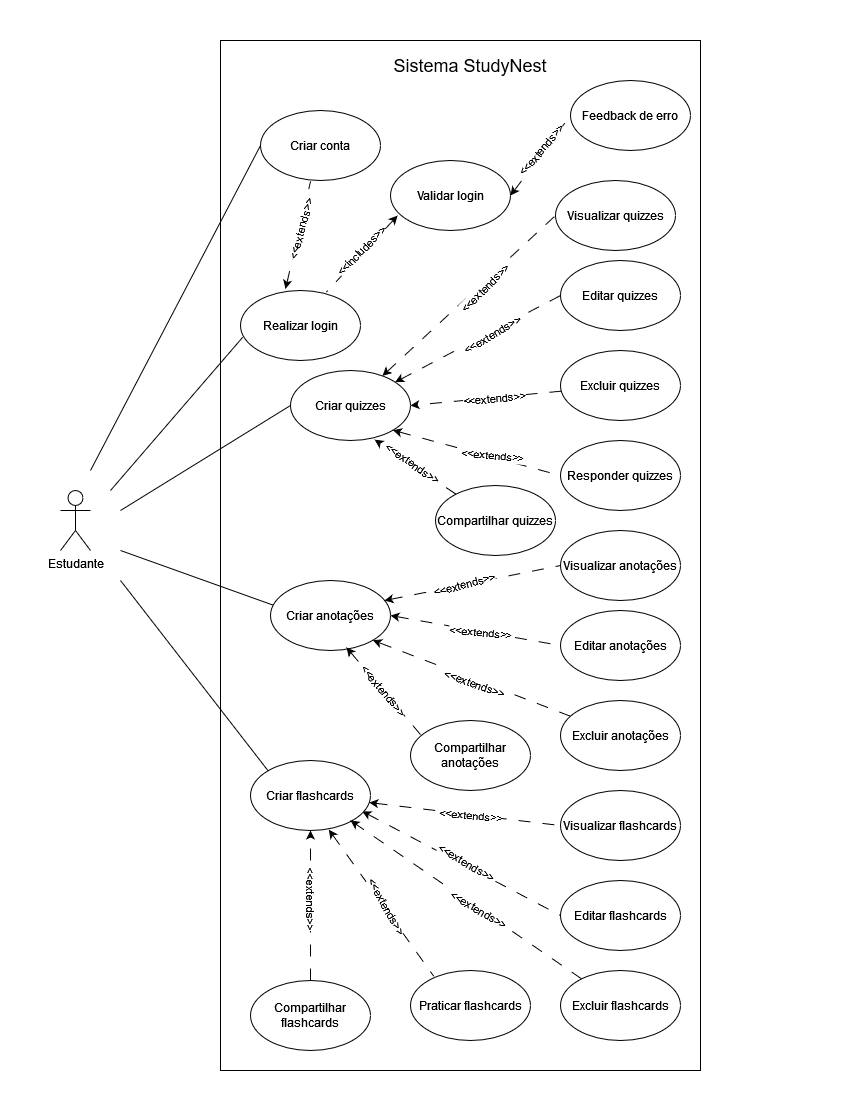

The diagram above was exported from draw.io. Its source (the exported page's mxGraphModel, read from the mxfile embedded in the PNG):
<mxGraphModel dx="2390" dy="1290" grid="1" gridSize="10" guides="1" tooltips="1" connect="1" arrows="1" fold="1" page="1" pageScale="1" pageWidth="850" pageHeight="1100" math="0" shadow="0">
  <root>
    <mxCell id="0" />
    <mxCell id="1" parent="0" />
    <mxCell id="6dQBQjUR7hPwGDx_kMEL-3" value="" style="rounded=0;whiteSpace=wrap;html=1;movable=1;resizable=1;rotatable=1;deletable=1;editable=1;locked=0;connectable=1;" parent="1" vertex="1">
      <mxGeometry x="220" y="40" width="480" height="1030" as="geometry" />
    </mxCell>
    <mxCell id="ujWeWI-c0nInygsQDXiD-13" style="rounded=0;orthogonalLoop=1;jettySize=auto;html=1;entryX=0;entryY=0.5;entryDx=0;entryDy=0;endArrow=none;endFill=0;" parent="1" target="ujWeWI-c0nInygsQDXiD-4" edge="1">
      <mxGeometry relative="1" as="geometry">
        <mxPoint x="90" y="470" as="sourcePoint" />
      </mxGeometry>
    </mxCell>
    <mxCell id="ujWeWI-c0nInygsQDXiD-14" style="rounded=0;orthogonalLoop=1;jettySize=auto;html=1;entryX=0.018;entryY=0.669;entryDx=0;entryDy=0;endArrow=none;endFill=0;entryPerimeter=0;" parent="1" target="ujWeWI-c0nInygsQDXiD-5" edge="1">
      <mxGeometry relative="1" as="geometry">
        <mxPoint x="110" y="490" as="sourcePoint" />
      </mxGeometry>
    </mxCell>
    <mxCell id="ujWeWI-c0nInygsQDXiD-25" style="rounded=0;orthogonalLoop=1;jettySize=auto;html=1;entryX=0;entryY=0.5;entryDx=0;entryDy=0;endArrow=none;endFill=0;" parent="1" target="ujWeWI-c0nInygsQDXiD-16" edge="1">
      <mxGeometry relative="1" as="geometry">
        <mxPoint x="120" y="510" as="sourcePoint" />
      </mxGeometry>
    </mxCell>
    <mxCell id="ujWeWI-c0nInygsQDXiD-26" style="rounded=0;orthogonalLoop=1;jettySize=auto;html=1;entryX=0.048;entryY=0.368;entryDx=0;entryDy=0;endArrow=none;endFill=0;entryPerimeter=0;" parent="1" target="ujWeWI-c0nInygsQDXiD-17" edge="1">
      <mxGeometry relative="1" as="geometry">
        <mxPoint x="120" y="550" as="sourcePoint" />
      </mxGeometry>
    </mxCell>
    <mxCell id="DA3dO3XF5VehGpRev3Lu-41" style="rounded=0;orthogonalLoop=1;jettySize=auto;html=1;entryX=0;entryY=0;entryDx=0;entryDy=0;endArrow=none;endFill=0;" parent="1" target="DA3dO3XF5VehGpRev3Lu-28" edge="1">
      <mxGeometry relative="1" as="geometry">
        <mxPoint x="120" y="580" as="sourcePoint" />
      </mxGeometry>
    </mxCell>
    <mxCell id="ujWeWI-c0nInygsQDXiD-1" value="Estudante" style="shape=umlActor;verticalLabelPosition=bottom;verticalAlign=top;html=1;outlineConnect=0;" parent="1" vertex="1">
      <mxGeometry x="60" y="490" width="30" height="60" as="geometry" />
    </mxCell>
    <mxCell id="ujWeWI-c0nInygsQDXiD-4" value="Criar conta" style="ellipse;whiteSpace=wrap;html=1;" parent="1" vertex="1">
      <mxGeometry x="260" y="110" width="120" height="70" as="geometry" />
    </mxCell>
    <mxCell id="ujWeWI-c0nInygsQDXiD-5" value="Realizar login" style="ellipse;whiteSpace=wrap;html=1;" parent="1" vertex="1">
      <mxGeometry x="240" y="290" width="120" height="70" as="geometry" />
    </mxCell>
    <mxCell id="ujWeWI-c0nInygsQDXiD-21" style="rounded=0;orthogonalLoop=1;jettySize=auto;html=1;entryX=0;entryY=0.5;entryDx=0;entryDy=0;dashed=1;dashPattern=12 12;endArrow=none;endFill=0;startArrow=classic;startFill=1;" parent="1" source="ujWeWI-c0nInygsQDXiD-16" target="6dQBQjUR7hPwGDx_kMEL-15" edge="1">
      <mxGeometry relative="1" as="geometry">
        <mxPoint x="510" y="639.9999999999998" as="targetPoint" />
      </mxGeometry>
    </mxCell>
    <mxCell id="6dQBQjUR7hPwGDx_kMEL-16" value="&amp;lt;&amp;lt;extends&amp;gt;&amp;gt;" style="edgeLabel;html=1;align=center;verticalAlign=middle;resizable=0;points=[];rotation=-45;" parent="ujWeWI-c0nInygsQDXiD-21" connectable="0" vertex="1">
      <mxGeometry x="-0.3606" y="-3" relative="1" as="geometry">
        <mxPoint x="44" y="-39" as="offset" />
      </mxGeometry>
    </mxCell>
    <mxCell id="6dQBQjUR7hPwGDx_kMEL-18" style="rounded=0;orthogonalLoop=1;jettySize=auto;html=1;entryX=0;entryY=0.5;entryDx=0;entryDy=0;dashed=1;dashPattern=12 12;startArrow=classic;startFill=1;endArrow=none;endFill=0;" parent="1" source="ujWeWI-c0nInygsQDXiD-16" target="6dQBQjUR7hPwGDx_kMEL-17" edge="1">
      <mxGeometry relative="1" as="geometry" />
    </mxCell>
    <mxCell id="6dQBQjUR7hPwGDx_kMEL-19" value="&amp;lt;&amp;lt;extends&amp;gt;&amp;gt;" style="edgeLabel;html=1;align=center;verticalAlign=middle;resizable=0;points=[];rotation=-30;" parent="6dQBQjUR7hPwGDx_kMEL-18" connectable="0" vertex="1">
      <mxGeometry x="-0.2788" y="3" relative="1" as="geometry">
        <mxPoint x="39" y="-14" as="offset" />
      </mxGeometry>
    </mxCell>
    <mxCell id="ujWeWI-c0nInygsQDXiD-16" value="Criar quizzes" style="ellipse;whiteSpace=wrap;html=1;" parent="1" vertex="1">
      <mxGeometry x="290" y="370" width="120" height="70" as="geometry" />
    </mxCell>
    <mxCell id="ujWeWI-c0nInygsQDXiD-17" value="Criar anotações" style="ellipse;whiteSpace=wrap;html=1;" parent="1" vertex="1">
      <mxGeometry x="270" y="580" width="120" height="70" as="geometry" />
    </mxCell>
    <mxCell id="6dQBQjUR7hPwGDx_kMEL-8" value="Sistema StudyNest" style="text;html=1;align=center;verticalAlign=middle;whiteSpace=wrap;rounded=0;fontSize=18;" parent="1" vertex="1">
      <mxGeometry x="385" y="50" width="170" height="30" as="geometry" />
    </mxCell>
    <mxCell id="6dQBQjUR7hPwGDx_kMEL-15" value="Visualizar quizzes" style="ellipse;whiteSpace=wrap;html=1;" parent="1" vertex="1">
      <mxGeometry x="555" y="180" width="120" height="70" as="geometry" />
    </mxCell>
    <mxCell id="6dQBQjUR7hPwGDx_kMEL-17" value="Editar quizzes" style="ellipse;whiteSpace=wrap;html=1;" parent="1" vertex="1">
      <mxGeometry x="560" y="260" width="120" height="70" as="geometry" />
    </mxCell>
    <mxCell id="6dQBQjUR7hPwGDx_kMEL-21" value="Responder quizzes" style="ellipse;whiteSpace=wrap;html=1;" parent="1" vertex="1">
      <mxGeometry x="560" y="440" width="120" height="70" as="geometry" />
    </mxCell>
    <mxCell id="6dQBQjUR7hPwGDx_kMEL-22" style="rounded=0;orthogonalLoop=1;jettySize=auto;html=1;entryX=0;entryY=0.5;entryDx=0;entryDy=0;dashed=1;dashPattern=12 12;exitX=1;exitY=1;exitDx=0;exitDy=0;startArrow=classic;startFill=1;endArrow=none;endFill=0;" parent="1" source="ujWeWI-c0nInygsQDXiD-16" target="6dQBQjUR7hPwGDx_kMEL-21" edge="1">
      <mxGeometry relative="1" as="geometry">
        <mxPoint x="360.95" y="617" as="sourcePoint" />
        <mxPoint x="518.95" y="670" as="targetPoint" />
      </mxGeometry>
    </mxCell>
    <mxCell id="6dQBQjUR7hPwGDx_kMEL-30" value="&amp;lt;&amp;lt;extends&amp;gt;&amp;gt;" style="edgeLabel;html=1;align=center;verticalAlign=middle;resizable=0;points=[];rotation=5;" parent="6dQBQjUR7hPwGDx_kMEL-22" connectable="0" vertex="1">
      <mxGeometry x="-0.1213" y="2" relative="1" as="geometry">
        <mxPoint x="24" y="6" as="offset" />
      </mxGeometry>
    </mxCell>
    <mxCell id="6dQBQjUR7hPwGDx_kMEL-24" style="rounded=0;orthogonalLoop=1;jettySize=auto;html=1;dashed=1;dashPattern=12 12;exitX=0.95;exitY=0.286;exitDx=0;exitDy=0;entryX=0;entryY=0.5;entryDx=0;entryDy=0;startArrow=classic;startFill=1;endArrow=none;endFill=0;exitPerimeter=0;" parent="1" source="ujWeWI-c0nInygsQDXiD-17" target="6dQBQjUR7hPwGDx_kMEL-29" edge="1">
      <mxGeometry relative="1" as="geometry">
        <mxPoint x="400" y="760.01" as="sourcePoint" />
        <mxPoint x="500" y="760" as="targetPoint" />
      </mxGeometry>
    </mxCell>
    <mxCell id="6dQBQjUR7hPwGDx_kMEL-25" value="&amp;lt;&amp;lt;extends&amp;gt;&amp;gt;" style="edgeLabel;html=1;align=center;verticalAlign=middle;resizable=0;points=[];rotation=-15;" parent="6dQBQjUR7hPwGDx_kMEL-24" connectable="0" vertex="1">
      <mxGeometry x="-0.2788" y="3" relative="1" as="geometry">
        <mxPoint x="16" y="-1" as="offset" />
      </mxGeometry>
    </mxCell>
    <mxCell id="6dQBQjUR7hPwGDx_kMEL-29" value="Visualizar anotações" style="ellipse;whiteSpace=wrap;html=1;" parent="1" vertex="1">
      <mxGeometry x="560" y="530" width="120" height="70" as="geometry" />
    </mxCell>
    <mxCell id="6dQBQjUR7hPwGDx_kMEL-33" value="Compartilhar anotações " style="ellipse;whiteSpace=wrap;html=1;" parent="1" vertex="1">
      <mxGeometry x="410" y="720" width="120" height="70" as="geometry" />
    </mxCell>
    <mxCell id="6dQBQjUR7hPwGDx_kMEL-34" style="rounded=0;orthogonalLoop=1;jettySize=auto;html=1;dashed=1;dashPattern=12 12;exitX=0.633;exitY=0.957;exitDx=0;exitDy=0;startArrow=classic;startFill=1;endArrow=none;endFill=0;exitPerimeter=0;entryX=0.083;entryY=0.2;entryDx=0;entryDy=0;entryPerimeter=0;" parent="1" source="ujWeWI-c0nInygsQDXiD-17" target="6dQBQjUR7hPwGDx_kMEL-33" edge="1">
      <mxGeometry relative="1" as="geometry">
        <mxPoint x="395" y="780" as="sourcePoint" />
        <mxPoint x="545" y="800" as="targetPoint" />
      </mxGeometry>
    </mxCell>
    <mxCell id="6dQBQjUR7hPwGDx_kMEL-35" value="&amp;lt;&amp;lt;extends&amp;gt;&amp;gt;" style="edgeLabel;html=1;align=center;verticalAlign=middle;resizable=0;points=[];rotation=50;" parent="6dQBQjUR7hPwGDx_kMEL-34" connectable="0" vertex="1">
      <mxGeometry x="-0.2788" y="3" relative="1" as="geometry">
        <mxPoint x="8" y="12" as="offset" />
      </mxGeometry>
    </mxCell>
    <mxCell id="6dQBQjUR7hPwGDx_kMEL-36" value="Editar anotações" style="ellipse;whiteSpace=wrap;html=1;" parent="1" vertex="1">
      <mxGeometry x="560" y="610" width="120" height="70" as="geometry" />
    </mxCell>
    <mxCell id="6dQBQjUR7hPwGDx_kMEL-37" style="rounded=0;orthogonalLoop=1;jettySize=auto;html=1;dashed=1;dashPattern=12 12;exitX=1;exitY=0.5;exitDx=0;exitDy=0;entryX=0;entryY=0.5;entryDx=0;entryDy=0;startArrow=classic;startFill=1;endArrow=none;endFill=0;" parent="1" source="ujWeWI-c0nInygsQDXiD-17" target="6dQBQjUR7hPwGDx_kMEL-36" edge="1">
      <mxGeometry relative="1" as="geometry">
        <mxPoint x="395" y="780" as="sourcePoint" />
        <mxPoint x="545" y="770" as="targetPoint" />
      </mxGeometry>
    </mxCell>
    <mxCell id="6dQBQjUR7hPwGDx_kMEL-38" value="&amp;lt;&amp;lt;extends&amp;gt;&amp;gt;" style="edgeLabel;html=1;align=center;verticalAlign=middle;resizable=0;points=[];rotation=5;" parent="6dQBQjUR7hPwGDx_kMEL-37" connectable="0" vertex="1">
      <mxGeometry x="-0.2788" y="3" relative="1" as="geometry">
        <mxPoint x="28" y="8" as="offset" />
      </mxGeometry>
    </mxCell>
    <mxCell id="DA3dO3XF5VehGpRev3Lu-3" style="rounded=0;orthogonalLoop=1;jettySize=auto;html=1;entryX=1;entryY=0.5;entryDx=0;entryDy=0;dashed=1;dashPattern=12 12;" parent="1" source="DA3dO3XF5VehGpRev3Lu-1" target="ujWeWI-c0nInygsQDXiD-16" edge="1">
      <mxGeometry relative="1" as="geometry" />
    </mxCell>
    <mxCell id="DA3dO3XF5VehGpRev3Lu-4" value="&amp;lt;&amp;lt;extends&amp;gt;&amp;gt;" style="edgeLabel;html=1;align=center;verticalAlign=middle;resizable=0;points=[];rotation=-5;" parent="DA3dO3XF5VehGpRev3Lu-3" connectable="0" vertex="1">
      <mxGeometry x="-0.1058" relative="1" as="geometry">
        <mxPoint as="offset" />
      </mxGeometry>
    </mxCell>
    <mxCell id="DA3dO3XF5VehGpRev3Lu-1" value="Excluir quizzes" style="ellipse;whiteSpace=wrap;html=1;" parent="1" vertex="1">
      <mxGeometry x="560" y="350" width="120" height="70" as="geometry" />
    </mxCell>
    <mxCell id="DA3dO3XF5VehGpRev3Lu-5" value="Compartilhar quizzes" style="ellipse;whiteSpace=wrap;html=1;" parent="1" vertex="1">
      <mxGeometry x="435" y="485" width="120" height="70" as="geometry" />
    </mxCell>
    <mxCell id="DA3dO3XF5VehGpRev3Lu-6" style="rounded=0;orthogonalLoop=1;jettySize=auto;html=1;entryX=0.701;entryY=0.988;entryDx=0;entryDy=0;entryPerimeter=0;endArrow=classic;endFill=1;startArrow=none;startFill=0;dashed=1;dashPattern=12 12;" parent="1" source="DA3dO3XF5VehGpRev3Lu-5" target="ujWeWI-c0nInygsQDXiD-16" edge="1">
      <mxGeometry relative="1" as="geometry" />
    </mxCell>
    <mxCell id="DA3dO3XF5VehGpRev3Lu-7" value="&amp;lt;&amp;lt;extends&amp;gt;&amp;gt;" style="edgeLabel;html=1;align=center;verticalAlign=middle;resizable=0;points=[];rotation=35;" parent="DA3dO3XF5VehGpRev3Lu-6" connectable="0" vertex="1">
      <mxGeometry x="0.0798" y="-2" relative="1" as="geometry">
        <mxPoint as="offset" />
      </mxGeometry>
    </mxCell>
    <mxCell id="DA3dO3XF5VehGpRev3Lu-9" value="Excluir anotações" style="ellipse;whiteSpace=wrap;html=1;" parent="1" vertex="1">
      <mxGeometry x="560" y="700" width="120" height="70" as="geometry" />
    </mxCell>
    <mxCell id="DA3dO3XF5VehGpRev3Lu-10" style="rounded=0;orthogonalLoop=1;jettySize=auto;html=1;entryX=1;entryY=1;entryDx=0;entryDy=0;startArrow=none;startFill=0;endArrow=classic;endFill=1;dashed=1;dashPattern=12 12;" parent="1" source="DA3dO3XF5VehGpRev3Lu-9" target="ujWeWI-c0nInygsQDXiD-17" edge="1">
      <mxGeometry relative="1" as="geometry" />
    </mxCell>
    <mxCell id="DA3dO3XF5VehGpRev3Lu-11" value="&lt;div&gt;&amp;lt;&amp;lt;extends&amp;gt;&amp;gt;&lt;/div&gt;" style="edgeLabel;html=1;align=center;verticalAlign=middle;resizable=0;points=[];rotation=20;" parent="DA3dO3XF5VehGpRev3Lu-10" connectable="0" vertex="1">
      <mxGeometry x="-0.0419" y="4" relative="1" as="geometry">
        <mxPoint y="-1" as="offset" />
      </mxGeometry>
    </mxCell>
    <mxCell id="DA3dO3XF5VehGpRev3Lu-24" style="rounded=0;orthogonalLoop=1;jettySize=auto;html=1;entryX=0;entryY=0.5;entryDx=0;entryDy=0;dashed=1;dashPattern=12 12;endArrow=none;endFill=0;startArrow=classic;startFill=1;" parent="1" source="DA3dO3XF5VehGpRev3Lu-28" target="DA3dO3XF5VehGpRev3Lu-29" edge="1">
      <mxGeometry relative="1" as="geometry">
        <mxPoint x="510" y="1379.9999999999998" as="targetPoint" />
      </mxGeometry>
    </mxCell>
    <mxCell id="DA3dO3XF5VehGpRev3Lu-25" value="&amp;lt;&amp;lt;extends&amp;gt;&amp;gt;" style="edgeLabel;html=1;align=center;verticalAlign=middle;resizable=0;points=[];rotation=5;" parent="DA3dO3XF5VehGpRev3Lu-24" connectable="0" vertex="1">
      <mxGeometry x="-0.3606" y="-3" relative="1" as="geometry">
        <mxPoint x="40" y="2" as="offset" />
      </mxGeometry>
    </mxCell>
    <mxCell id="DA3dO3XF5VehGpRev3Lu-26" style="rounded=0;orthogonalLoop=1;jettySize=auto;html=1;entryX=0;entryY=0.5;entryDx=0;entryDy=0;dashed=1;dashPattern=12 12;startArrow=classic;startFill=1;endArrow=none;endFill=0;exitX=0.931;exitY=0.726;exitDx=0;exitDy=0;exitPerimeter=0;" parent="1" source="DA3dO3XF5VehGpRev3Lu-28" target="DA3dO3XF5VehGpRev3Lu-30" edge="1">
      <mxGeometry relative="1" as="geometry" />
    </mxCell>
    <mxCell id="DA3dO3XF5VehGpRev3Lu-27" value="&amp;lt;&amp;lt;extends&amp;gt;&amp;gt;" style="edgeLabel;html=1;align=center;verticalAlign=middle;resizable=0;points=[];rotation=30;" parent="DA3dO3XF5VehGpRev3Lu-26" connectable="0" vertex="1">
      <mxGeometry x="-0.2788" y="3" relative="1" as="geometry">
        <mxPoint x="32" y="15" as="offset" />
      </mxGeometry>
    </mxCell>
    <mxCell id="DA3dO3XF5VehGpRev3Lu-28" value="Criar flashcards" style="ellipse;whiteSpace=wrap;html=1;" parent="1" vertex="1">
      <mxGeometry x="250" y="760" width="120" height="70" as="geometry" />
    </mxCell>
    <mxCell id="DA3dO3XF5VehGpRev3Lu-29" value="Visualizar flashcards" style="ellipse;whiteSpace=wrap;html=1;" parent="1" vertex="1">
      <mxGeometry x="560" y="790" width="120" height="70" as="geometry" />
    </mxCell>
    <mxCell id="DA3dO3XF5VehGpRev3Lu-30" value="Editar flashcards" style="ellipse;whiteSpace=wrap;html=1;" parent="1" vertex="1">
      <mxGeometry x="560" y="880" width="120" height="70" as="geometry" />
    </mxCell>
    <mxCell id="DA3dO3XF5VehGpRev3Lu-31" value="Praticar flashcards" style="ellipse;whiteSpace=wrap;html=1;" parent="1" vertex="1">
      <mxGeometry x="410" y="970" width="120" height="70" as="geometry" />
    </mxCell>
    <mxCell id="DA3dO3XF5VehGpRev3Lu-32" style="rounded=0;orthogonalLoop=1;jettySize=auto;html=1;entryX=0.194;entryY=0.083;entryDx=0;entryDy=0;dashed=1;dashPattern=12 12;exitX=0.653;exitY=0.988;exitDx=0;exitDy=0;startArrow=classic;startFill=1;endArrow=none;endFill=0;entryPerimeter=0;exitPerimeter=0;" parent="1" source="DA3dO3XF5VehGpRev3Lu-28" target="DA3dO3XF5VehGpRev3Lu-31" edge="1">
      <mxGeometry relative="1" as="geometry">
        <mxPoint x="360.95" y="1357" as="sourcePoint" />
        <mxPoint x="518.95" y="1410" as="targetPoint" />
      </mxGeometry>
    </mxCell>
    <mxCell id="DA3dO3XF5VehGpRev3Lu-33" value="&amp;lt;&amp;lt;extends&amp;gt;&amp;gt;" style="edgeLabel;html=1;align=center;verticalAlign=middle;resizable=0;points=[];rotation=60;" parent="DA3dO3XF5VehGpRev3Lu-32" connectable="0" vertex="1">
      <mxGeometry x="-0.1213" y="2" relative="1" as="geometry">
        <mxPoint x="10" y="12" as="offset" />
      </mxGeometry>
    </mxCell>
    <mxCell id="DA3dO3XF5VehGpRev3Lu-34" style="rounded=0;orthogonalLoop=1;jettySize=auto;html=1;dashed=1;dashPattern=12 12;" parent="1" source="DA3dO3XF5VehGpRev3Lu-36" edge="1">
      <mxGeometry relative="1" as="geometry">
        <mxPoint x="350" y="820" as="targetPoint" />
      </mxGeometry>
    </mxCell>
    <mxCell id="DA3dO3XF5VehGpRev3Lu-35" value="&amp;lt;&amp;lt;extends&amp;gt;&amp;gt;" style="edgeLabel;html=1;align=center;verticalAlign=middle;resizable=0;points=[];rotation=30;" parent="DA3dO3XF5VehGpRev3Lu-34" connectable="0" vertex="1">
      <mxGeometry x="-0.1058" relative="1" as="geometry">
        <mxPoint as="offset" />
      </mxGeometry>
    </mxCell>
    <mxCell id="DA3dO3XF5VehGpRev3Lu-36" value="Excluir flashcards" style="ellipse;whiteSpace=wrap;html=1;" parent="1" vertex="1">
      <mxGeometry x="560" y="970" width="120" height="70" as="geometry" />
    </mxCell>
    <mxCell id="DA3dO3XF5VehGpRev3Lu-37" value="Compartilhar flashcards" style="ellipse;whiteSpace=wrap;html=1;" parent="1" vertex="1">
      <mxGeometry x="250" y="980" width="120" height="70" as="geometry" />
    </mxCell>
    <mxCell id="DA3dO3XF5VehGpRev3Lu-38" style="rounded=0;orthogonalLoop=1;jettySize=auto;html=1;entryX=0.5;entryY=1;entryDx=0;entryDy=0;endArrow=classic;endFill=1;startArrow=none;startFill=0;dashed=1;dashPattern=12 12;" parent="1" source="DA3dO3XF5VehGpRev3Lu-37" target="DA3dO3XF5VehGpRev3Lu-28" edge="1">
      <mxGeometry relative="1" as="geometry" />
    </mxCell>
    <mxCell id="DA3dO3XF5VehGpRev3Lu-39" value="&amp;lt;&amp;lt;extends&amp;gt;&amp;gt;" style="edgeLabel;html=1;align=center;verticalAlign=middle;resizable=0;points=[];rotation=90;" parent="DA3dO3XF5VehGpRev3Lu-38" connectable="0" vertex="1">
      <mxGeometry x="0.0798" y="-2" relative="1" as="geometry">
        <mxPoint as="offset" />
      </mxGeometry>
    </mxCell>
    <mxCell id="opMD7M1mFBdB5Sbl_gOt-2" style="rounded=0;orthogonalLoop=1;jettySize=auto;html=1;entryX=0.715;entryY=0.024;entryDx=0;entryDy=0;dashed=1;dashPattern=12 12;endArrow=none;endFill=0;startArrow=classic;startFill=1;exitX=0.059;exitY=0.787;exitDx=0;exitDy=0;exitPerimeter=0;entryPerimeter=0;" parent="1" source="opMD7M1mFBdB5Sbl_gOt-4" target="ujWeWI-c0nInygsQDXiD-5" edge="1">
      <mxGeometry relative="1" as="geometry">
        <mxPoint x="605.17" y="130" as="targetPoint" />
        <mxPoint x="480" y="220" as="sourcePoint" />
      </mxGeometry>
    </mxCell>
    <mxCell id="opMD7M1mFBdB5Sbl_gOt-3" value="&amp;lt;&amp;lt;includes&amp;gt;&amp;gt;" style="edgeLabel;html=1;align=center;verticalAlign=middle;resizable=0;points=[];rotation=-45;" parent="opMD7M1mFBdB5Sbl_gOt-2" connectable="0" vertex="1">
      <mxGeometry x="-0.3606" y="-3" relative="1" as="geometry">
        <mxPoint x="-12" y="13" as="offset" />
      </mxGeometry>
    </mxCell>
    <mxCell id="opMD7M1mFBdB5Sbl_gOt-4" value="Validar login" style="ellipse;whiteSpace=wrap;html=1;rotation=0;" parent="1" vertex="1">
      <mxGeometry x="390" y="160" width="120" height="70" as="geometry" />
    </mxCell>
    <mxCell id="opMD7M1mFBdB5Sbl_gOt-5" value="Feedback de erro" style="ellipse;whiteSpace=wrap;html=1;rotation=0;" parent="1" vertex="1">
      <mxGeometry x="570" y="80" width="120" height="70" as="geometry" />
    </mxCell>
    <mxCell id="opMD7M1mFBdB5Sbl_gOt-8" style="rounded=0;orthogonalLoop=1;jettySize=auto;html=1;entryX=0;entryY=0.5;entryDx=0;entryDy=0;dashed=1;dashPattern=12 12;endArrow=none;endFill=0;startArrow=classic;startFill=1;exitX=1;exitY=0.5;exitDx=0;exitDy=0;" parent="1" source="opMD7M1mFBdB5Sbl_gOt-4" target="opMD7M1mFBdB5Sbl_gOt-5" edge="1">
      <mxGeometry relative="1" as="geometry">
        <mxPoint x="654.92" y="48.389999999999986" as="targetPoint" />
        <mxPoint x="479.92" y="190.39" as="sourcePoint" />
      </mxGeometry>
    </mxCell>
    <mxCell id="opMD7M1mFBdB5Sbl_gOt-9" value="&amp;lt;&amp;lt;extends&amp;gt;&amp;gt;" style="edgeLabel;html=1;align=center;verticalAlign=middle;resizable=0;points=[];rotation=-50;" parent="opMD7M1mFBdB5Sbl_gOt-8" connectable="0" vertex="1">
      <mxGeometry x="-0.3606" y="-3" relative="1" as="geometry">
        <mxPoint x="8" y="-21" as="offset" />
      </mxGeometry>
    </mxCell>
    <mxCell id="opMD7M1mFBdB5Sbl_gOt-10" style="rounded=0;orthogonalLoop=1;jettySize=auto;html=1;entryX=0.417;entryY=1.012;entryDx=0;entryDy=0;dashed=1;dashPattern=12 12;endArrow=none;endFill=0;startArrow=classic;startFill=1;exitX=0.375;exitY=-0.024;exitDx=0;exitDy=0;exitPerimeter=0;entryPerimeter=0;" parent="1" source="ujWeWI-c0nInygsQDXiD-5" target="ujWeWI-c0nInygsQDXiD-4" edge="1">
      <mxGeometry relative="1" as="geometry">
        <mxPoint x="455" y="128" as="targetPoint" />
        <mxPoint x="280" y="270" as="sourcePoint" />
      </mxGeometry>
    </mxCell>
    <mxCell id="opMD7M1mFBdB5Sbl_gOt-11" value="&amp;lt;&amp;lt;extends&amp;gt;&amp;gt;" style="edgeLabel;html=1;align=center;verticalAlign=middle;resizable=0;points=[];rotation=-75;" parent="opMD7M1mFBdB5Sbl_gOt-10" connectable="0" vertex="1">
      <mxGeometry x="-0.3606" y="-3" relative="1" as="geometry">
        <mxPoint x="4" y="-25" as="offset" />
      </mxGeometry>
    </mxCell>
  </root>
</mxGraphModel>